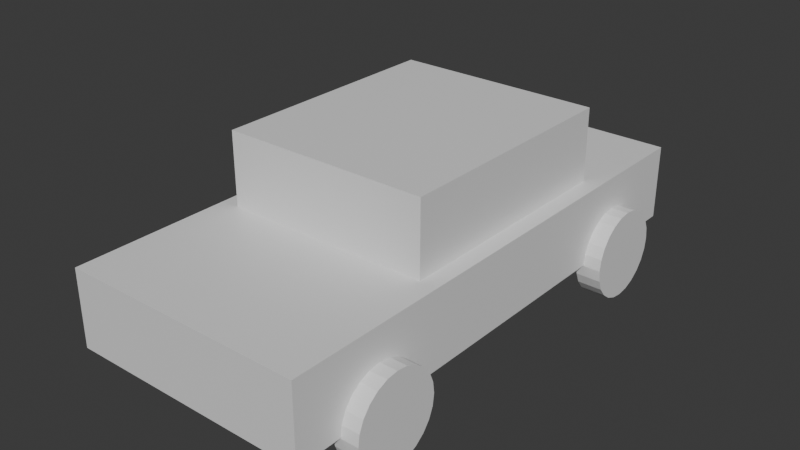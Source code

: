 # Source: scenery_car.blend  (saved by Blender 5.2.44; exported with 4.5.12 LTS)
import bpy
from mathutils import Matrix  # noqa: F401  (used for matrix-valued properties, if any)

bpy.ops.wm.read_factory_settings(use_empty=True)
scene = bpy.context.scene
scene.name = 'Scene'

# ---- collections
col_scenerycar = bpy.data.collections.new('SceneryCar'); scene.collection.children.link(col_scenerycar)

# ---- materials (node trees are filled in below, after node groups)
mat_paint = bpy.data.materials.new('Paint')
mat_paint.diffuse_color = (0.12, 0.27, 0.66, 1.0)
mat_paint.roughness = 0.35
mat_paint.metallic = 0.2
mat_glass = bpy.data.materials.new('Glass')
mat_glass.diffuse_color = (0.07, 0.16, 0.22, 1.0)
mat_glass.roughness = 0.2
mat_rubber = bpy.data.materials.new('Rubber')
mat_rubber.diffuse_color = (0.025, 0.025, 0.025, 1.0)
mat_rubber.roughness = 0.85

# ---- material node trees
mat_paint.use_nodes = True; mat_paint.node_tree.nodes.clear()
_N = mat_paint.node_tree.nodes; _L = mat_paint.node_tree.links
n0 = _N.new('ShaderNodeBsdfPrincipled'); n0.name = 'Principled BSDF'; n0.location = (-200, 100)
n0.inputs[10].default_value = 0.005
n1 = _N.new('ShaderNodeOutputMaterial'); n1.name = 'Material Output'; n1.location = (200, 100)
_L.new(n0.outputs[0], n1.inputs[0])
n1.is_active_output = True
mat_glass.use_nodes = True; mat_glass.node_tree.nodes.clear()
_N = mat_glass.node_tree.nodes; _L = mat_glass.node_tree.links
n0 = _N.new('ShaderNodeBsdfPrincipled'); n0.name = 'Principled BSDF'; n0.location = (-200, 100)
n0.inputs[10].default_value = 0.005
n1 = _N.new('ShaderNodeOutputMaterial'); n1.name = 'Material Output'; n1.location = (200, 100)
_L.new(n0.outputs[0], n1.inputs[0])
n1.is_active_output = True
mat_rubber.use_nodes = True; mat_rubber.node_tree.nodes.clear()
_N = mat_rubber.node_tree.nodes; _L = mat_rubber.node_tree.links
n0 = _N.new('ShaderNodeBsdfPrincipled'); n0.name = 'Principled BSDF'; n0.location = (-200, 100)
n0.inputs[10].default_value = 0.005
n1 = _N.new('ShaderNodeOutputMaterial'); n1.name = 'Material Output'; n1.location = (200, 100)
_L.new(n0.outputs[0], n1.inputs[0])
n1.is_active_output = True

# ---- world
world_world = bpy.data.worlds.new('World'); scene.world = world_world
world_world.use_nodes = True; world_world.node_tree.nodes.clear()
_N = world_world.node_tree.nodes; _L = world_world.node_tree.links
n0 = _N.new('ShaderNodeOutputWorld'); n0.name = 'World Output'; n0.location = (200, 100)
n1 = _N.new('ShaderNodeBackground'); n1.name = 'Background'; n1.location = (-200, 100)
n1.inputs[0].default_value = (0.05088, 0.05088, 0.05088, 1.0)
_L.new(n1.outputs[0], n0.inputs[0])
n0.is_active_output = True
world_world.color = (0.05088, 0.05088, 0.05088)
world_world.sun_shadow_jitter_overblur = 0.0

# ---- meshes
me_cube_032 = bpy.data.meshes.new('Cube.032')
me_cube_032.from_pydata([(-0.875, -1.875, -0.275), (-0.875, -1.875, 0.275), (-0.875, 1.875, -0.275), (-0.875, 1.875, 0.275), (0.875, -1.875, -0.275), (0.875, -1.875, 0.275), (0.875, 1.875, -0.275), (0.875, 1.875, 0.275)], [], [(0, 1, 3, 2), (2, 3, 7, 6), (6, 7, 5, 4), (4, 5, 1, 0), (2, 6, 4, 0), (7, 3, 1, 5)])
_uv = me_cube_032.uv_layers.new(name='UVMap')
_uv.uv.foreach_set('vector', [0.375, 0.0, 0.625, 0.0, 0.625, 0.25, 0.375, 0.25, 0.375, 0.25, 0.625, 0.25, 0.625, 0.5, 0.375, 0.5, 0.375, 0.5, 0.625, 0.5, 0.625, 0.75, 0.375, 0.75, 0.375, 0.75, 0.625, 0.75, 0.625, 1.0, 0.375, 1.0, 0.125, 0.5, 0.375, 0.5, 0.375, 0.75, 0.125, 0.75, 0.625, 0.5, 0.875, 0.5, 0.875, 0.75, 0.625, 0.75])
me_cube_032.materials.append(mat_paint)
me_cube_032.update()
me_cube_033 = bpy.data.meshes.new('Cube.033')
me_cube_033.from_pydata([(-0.75, -0.875, -0.31), (-0.75, -0.875, 0.31), (-0.75, 0.875, -0.31), (-0.75, 0.875, 0.31), (0.75, -0.875, -0.31), (0.75, -0.875, 0.31), (0.75, 0.875, -0.31), (0.75, 0.875, 0.31)], [], [(0, 1, 3, 2), (2, 3, 7, 6), (6, 7, 5, 4), (4, 5, 1, 0), (2, 6, 4, 0), (7, 3, 1, 5)])
_uv = me_cube_033.uv_layers.new(name='UVMap')
_uv.uv.foreach_set('vector', [0.375, 0.0, 0.625, 0.0, 0.625, 0.25, 0.375, 0.25, 0.375, 0.25, 0.625, 0.25, 0.625, 0.5, 0.375, 0.5, 0.375, 0.5, 0.625, 0.5, 0.625, 0.75, 0.375, 0.75, 0.375, 0.75, 0.625, 0.75, 0.625, 1.0, 0.375, 1.0, 0.125, 0.5, 0.375, 0.5, 0.375, 0.75, 0.125, 0.75, 0.625, 0.5, 0.875, 0.5, 0.875, 0.75, 0.625, 0.75])
me_cube_033.materials.append(mat_glass)
me_cube_033.update()
me_cylinder = bpy.data.meshes.new('Cylinder')
me_cylinder.from_pydata([(0.0, 0.32, -0.09), (0.0, 0.32, 0.09), (0.08282, 0.3091, -0.09), (0.08282, 0.3091, 0.09), (0.16, 0.2771, -0.09), (0.16, 0.2771, 0.09), (0.2263, 0.2263, -0.09), (0.2263, 0.2263, 0.09), (0.2771, 0.16, -0.09), (0.2771, 0.16, 0.09), (0.3091, 0.08282, -0.09), (0.3091, 0.08282, 0.09), (0.32, 0.0, -0.09), (0.32, 0.0, 0.09), (0.3091, -0.08282, -0.09), (0.3091, -0.08282, 0.09), (0.2771, -0.16, -0.09), (0.2771, -0.16, 0.09), (0.2263, -0.2263, -0.09), (0.2263, -0.2263, 0.09), (0.16, -0.2771, -0.09), (0.16, -0.2771, 0.09), (0.08282, -0.3091, -0.09), (0.08282, -0.3091, 0.09), (0.0, -0.32, -0.09), (0.0, -0.32, 0.09), (-0.08282, -0.3091, -0.09), (-0.08282, -0.3091, 0.09), (-0.16, -0.2771, -0.09), (-0.16, -0.2771, 0.09), (-0.2263, -0.2263, -0.09), (-0.2263, -0.2263, 0.09), (-0.2771, -0.16, -0.09), (-0.2771, -0.16, 0.09), (-0.3091, -0.08282, -0.09), (-0.3091, -0.08282, 0.09), (-0.32, 0.0, -0.09), (-0.32, 0.0, 0.09), (-0.3091, 0.08282, -0.09), (-0.3091, 0.08282, 0.09), (-0.2771, 0.16, -0.09), (-0.2771, 0.16, 0.09), (-0.2263, 0.2263, -0.09), (-0.2263, 0.2263, 0.09), (-0.16, 0.2771, -0.09), (-0.16, 0.2771, 0.09), (-0.08282, 0.3091, -0.09), (-0.08282, 0.3091, 0.09)], [], [(0, 1, 3, 2), (2, 3, 5, 4), (4, 5, 7, 6), (6, 7, 9, 8), (8, 9, 11, 10), (10, 11, 13, 12), (12, 13, 15, 14), (14, 15, 17, 16), (16, 17, 19, 18), (18, 19, 21, 20), (20, 21, 23, 22), (22, 23, 25, 24), (24, 25, 27, 26), (26, 27, 29, 28), (28, 29, 31, 30), (30, 31, 33, 32), (32, 33, 35, 34), (34, 35, 37, 36), (36, 37, 39, 38), (38, 39, 41, 40), (40, 41, 43, 42), (42, 43, 45, 44), (3, 1, 47, 45, 43, 41, 39, 37, 35, 33, 31, 29, 27, 25, 23, 21, 19, 17, 15, 13, 11, 9, 7, 5), (44, 45, 47, 46), (46, 47, 1, 0), (0, 2, 4, 6, 8, 10, 12, 14, 16, 18, 20, 22, 24, 26, 28, 30, 32, 34, 36, 38, 40, 42, 44, 46)])
_uv = me_cylinder.uv_layers.new(name='UVMap')
_uv.uv.foreach_set('vector', [1.0, 0.5, 1.0, 1.0, 0.9583, 1.0, 0.9583, 0.5, 0.9583, 0.5, 0.9583, 1.0, 0.9167, 1.0, 0.9167, 0.5, 0.9167, 0.5, 0.9167, 1.0, 0.875, 1.0, 0.875, 0.5, 0.875, 0.5, 0.875, 1.0, 0.8333, 1.0, 0.8333, 0.5, 0.8333, 0.5, 0.8333, 1.0, 0.7917, 1.0, 0.7917, 0.5, 0.7917, 0.5, 0.7917, 1.0, 0.75, 1.0, 0.75, 0.5, 0.75, 0.5, 0.75, 1.0, 0.7083, 1.0, 0.7083, 0.5, 0.7083, 0.5, 0.7083, 1.0, 0.6667, 1.0, 0.6667, 0.5, 0.6667, 0.5, 0.6667, 1.0, 0.625, 1.0, 0.625, 0.5, 0.625, 0.5, 0.625, 1.0, 0.5833, 1.0, 0.5833, 0.5, 0.5833, 0.5, 0.5833, 1.0, 0.5417, 1.0, 0.5417, 0.5, 0.5417, 0.5, 0.5417, 1.0, 0.5, 1.0, 0.5, 0.5, 0.5, 0.5, 0.5, 1.0, 0.4583, 1.0, 0.4583, 0.5, 0.4583, 0.5, 0.4583, 1.0, 0.4167, 1.0, 0.4167, 0.5, 0.4167, 0.5, 0.4167, 1.0, 0.375, 1.0, 0.375, 0.5, 0.375, 0.5, 0.375, 1.0, 0.3333, 1.0, 0.3333, 0.5, 0.3333, 0.5, 0.3333, 1.0, 0.2917, 1.0, 0.2917, 0.5, 0.2917, 0.5, 0.2917, 1.0, 0.25, 1.0, 0.25, 0.5, 0.25, 0.5, 0.25, 1.0, 0.2083, 1.0, 0.2083, 0.5, 0.2083, 0.5, 0.2083, 1.0, 0.1667, 1.0, 0.1667, 0.5, 0.1667, 0.5, 0.1667, 1.0, 0.125, 1.0, 0.125, 0.5, 0.125, 0.5, 0.125, 1.0, 0.08333, 1.0, 0.08333, 0.5, 0.3121, 0.4818, 0.25, 0.49, 0.1879, 0.4818, 0.13, 0.4578, 0.08029, 0.4197, 0.04215, 0.37, 0.01818, 0.3121, 0.01, 0.25, 0.01818, 0.1879, 0.04215, 0.13, 0.08029, 0.08029, 0.13, 0.04215, 0.1879, 0.01818, 0.25, 0.01, 0.3121, 0.01818, 0.37, 0.04215, 0.4197, 0.08029, 0.4578, 0.13, 0.4818, 0.1879, 0.49, 0.25, 0.4818, 0.3121, 0.4578, 0.37, 0.4197, 0.4197, 0.37, 0.4578, 0.08333, 0.5, 0.08333, 1.0, 0.04167, 1.0, 0.04167, 0.5, 0.04167, 0.5, 0.04167, 1.0, -1.863e-07, 1.0, -1.863e-07, 0.5, 0.75, 0.49, 0.8121, 0.4818, 0.87, 0.4578, 0.9197, 0.4197, 0.9578, 0.37, 0.9818, 0.3121, 0.99, 0.25, 0.9818, 0.1879, 0.9578, 0.13, 0.9197, 0.08029, 0.87, 0.04215, 0.8121, 0.01818, 0.75, 0.01, 0.6879, 0.01818, 0.63, 0.04215, 0.5803, 0.08029, 0.5422, 0.13, 0.5182, 0.1879, 0.51, 0.25, 0.5182, 0.3121, 0.5422, 0.37, 0.5803, 0.4197, 0.63, 0.4578, 0.6879, 0.4818])
me_cylinder.materials.append(mat_rubber)
me_cylinder.update()
me_cylinder_001 = bpy.data.meshes.new('Cylinder.001')
me_cylinder_001.from_pydata([(0.0, 0.32, -0.09), (0.0, 0.32, 0.09), (0.08282, 0.3091, -0.09), (0.08282, 0.3091, 0.09), (0.16, 0.2771, -0.09), (0.16, 0.2771, 0.09), (0.2263, 0.2263, -0.09), (0.2263, 0.2263, 0.09), (0.2771, 0.16, -0.09), (0.2771, 0.16, 0.09), (0.3091, 0.08282, -0.09), (0.3091, 0.08282, 0.09), (0.32, 0.0, -0.09), (0.32, 0.0, 0.09), (0.3091, -0.08282, -0.09), (0.3091, -0.08282, 0.09), (0.2771, -0.16, -0.09), (0.2771, -0.16, 0.09), (0.2263, -0.2263, -0.09), (0.2263, -0.2263, 0.09), (0.16, -0.2771, -0.09), (0.16, -0.2771, 0.09), (0.08282, -0.3091, -0.09), (0.08282, -0.3091, 0.09), (0.0, -0.32, -0.09), (0.0, -0.32, 0.09), (-0.08282, -0.3091, -0.09), (-0.08282, -0.3091, 0.09), (-0.16, -0.2771, -0.09), (-0.16, -0.2771, 0.09), (-0.2263, -0.2263, -0.09), (-0.2263, -0.2263, 0.09), (-0.2771, -0.16, -0.09), (-0.2771, -0.16, 0.09), (-0.3091, -0.08282, -0.09), (-0.3091, -0.08282, 0.09), (-0.32, 0.0, -0.09), (-0.32, 0.0, 0.09), (-0.3091, 0.08282, -0.09), (-0.3091, 0.08282, 0.09), (-0.2771, 0.16, -0.09), (-0.2771, 0.16, 0.09), (-0.2263, 0.2263, -0.09), (-0.2263, 0.2263, 0.09), (-0.16, 0.2771, -0.09), (-0.16, 0.2771, 0.09), (-0.08282, 0.3091, -0.09), (-0.08282, 0.3091, 0.09)], [], [(0, 1, 3, 2), (2, 3, 5, 4), (4, 5, 7, 6), (6, 7, 9, 8), (8, 9, 11, 10), (10, 11, 13, 12), (12, 13, 15, 14), (14, 15, 17, 16), (16, 17, 19, 18), (18, 19, 21, 20), (20, 21, 23, 22), (22, 23, 25, 24), (24, 25, 27, 26), (26, 27, 29, 28), (28, 29, 31, 30), (30, 31, 33, 32), (32, 33, 35, 34), (34, 35, 37, 36), (36, 37, 39, 38), (38, 39, 41, 40), (40, 41, 43, 42), (42, 43, 45, 44), (3, 1, 47, 45, 43, 41, 39, 37, 35, 33, 31, 29, 27, 25, 23, 21, 19, 17, 15, 13, 11, 9, 7, 5), (44, 45, 47, 46), (46, 47, 1, 0), (0, 2, 4, 6, 8, 10, 12, 14, 16, 18, 20, 22, 24, 26, 28, 30, 32, 34, 36, 38, 40, 42, 44, 46)])
_uv = me_cylinder_001.uv_layers.new(name='UVMap')
_uv.uv.foreach_set('vector', [1.0, 0.5, 1.0, 1.0, 0.9583, 1.0, 0.9583, 0.5, 0.9583, 0.5, 0.9583, 1.0, 0.9167, 1.0, 0.9167, 0.5, 0.9167, 0.5, 0.9167, 1.0, 0.875, 1.0, 0.875, 0.5, 0.875, 0.5, 0.875, 1.0, 0.8333, 1.0, 0.8333, 0.5, 0.8333, 0.5, 0.8333, 1.0, 0.7917, 1.0, 0.7917, 0.5, 0.7917, 0.5, 0.7917, 1.0, 0.75, 1.0, 0.75, 0.5, 0.75, 0.5, 0.75, 1.0, 0.7083, 1.0, 0.7083, 0.5, 0.7083, 0.5, 0.7083, 1.0, 0.6667, 1.0, 0.6667, 0.5, 0.6667, 0.5, 0.6667, 1.0, 0.625, 1.0, 0.625, 0.5, 0.625, 0.5, 0.625, 1.0, 0.5833, 1.0, 0.5833, 0.5, 0.5833, 0.5, 0.5833, 1.0, 0.5417, 1.0, 0.5417, 0.5, 0.5417, 0.5, 0.5417, 1.0, 0.5, 1.0, 0.5, 0.5, 0.5, 0.5, 0.5, 1.0, 0.4583, 1.0, 0.4583, 0.5, 0.4583, 0.5, 0.4583, 1.0, 0.4167, 1.0, 0.4167, 0.5, 0.4167, 0.5, 0.4167, 1.0, 0.375, 1.0, 0.375, 0.5, 0.375, 0.5, 0.375, 1.0, 0.3333, 1.0, 0.3333, 0.5, 0.3333, 0.5, 0.3333, 1.0, 0.2917, 1.0, 0.2917, 0.5, 0.2917, 0.5, 0.2917, 1.0, 0.25, 1.0, 0.25, 0.5, 0.25, 0.5, 0.25, 1.0, 0.2083, 1.0, 0.2083, 0.5, 0.2083, 0.5, 0.2083, 1.0, 0.1667, 1.0, 0.1667, 0.5, 0.1667, 0.5, 0.1667, 1.0, 0.125, 1.0, 0.125, 0.5, 0.125, 0.5, 0.125, 1.0, 0.08333, 1.0, 0.08333, 0.5, 0.3121, 0.4818, 0.25, 0.49, 0.1879, 0.4818, 0.13, 0.4578, 0.08029, 0.4197, 0.04215, 0.37, 0.01818, 0.3121, 0.01, 0.25, 0.01818, 0.1879, 0.04215, 0.13, 0.08029, 0.08029, 0.13, 0.04215, 0.1879, 0.01818, 0.25, 0.01, 0.3121, 0.01818, 0.37, 0.04215, 0.4197, 0.08029, 0.4578, 0.13, 0.4818, 0.1879, 0.49, 0.25, 0.4818, 0.3121, 0.4578, 0.37, 0.4197, 0.4197, 0.37, 0.4578, 0.08333, 0.5, 0.08333, 1.0, 0.04167, 1.0, 0.04167, 0.5, 0.04167, 0.5, 0.04167, 1.0, -1.863e-07, 1.0, -1.863e-07, 0.5, 0.75, 0.49, 0.8121, 0.4818, 0.87, 0.4578, 0.9197, 0.4197, 0.9578, 0.37, 0.9818, 0.3121, 0.99, 0.25, 0.9818, 0.1879, 0.9578, 0.13, 0.9197, 0.08029, 0.87, 0.04215, 0.8121, 0.01818, 0.75, 0.01, 0.6879, 0.01818, 0.63, 0.04215, 0.5803, 0.08029, 0.5422, 0.13, 0.5182, 0.1879, 0.51, 0.25, 0.5182, 0.3121, 0.5422, 0.37, 0.5803, 0.4197, 0.63, 0.4578, 0.6879, 0.4818])
me_cylinder_001.materials.append(mat_rubber)
me_cylinder_001.update()
me_cylinder_002 = bpy.data.meshes.new('Cylinder.002')
me_cylinder_002.from_pydata([(0.0, 0.32, -0.09), (0.0, 0.32, 0.09), (0.08282, 0.3091, -0.09), (0.08282, 0.3091, 0.09), (0.16, 0.2771, -0.09), (0.16, 0.2771, 0.09), (0.2263, 0.2263, -0.09), (0.2263, 0.2263, 0.09), (0.2771, 0.16, -0.09), (0.2771, 0.16, 0.09), (0.3091, 0.08282, -0.09), (0.3091, 0.08282, 0.09), (0.32, 0.0, -0.09), (0.32, 0.0, 0.09), (0.3091, -0.08282, -0.09), (0.3091, -0.08282, 0.09), (0.2771, -0.16, -0.09), (0.2771, -0.16, 0.09), (0.2263, -0.2263, -0.09), (0.2263, -0.2263, 0.09), (0.16, -0.2771, -0.09), (0.16, -0.2771, 0.09), (0.08282, -0.3091, -0.09), (0.08282, -0.3091, 0.09), (0.0, -0.32, -0.09), (0.0, -0.32, 0.09), (-0.08282, -0.3091, -0.09), (-0.08282, -0.3091, 0.09), (-0.16, -0.2771, -0.09), (-0.16, -0.2771, 0.09), (-0.2263, -0.2263, -0.09), (-0.2263, -0.2263, 0.09), (-0.2771, -0.16, -0.09), (-0.2771, -0.16, 0.09), (-0.3091, -0.08282, -0.09), (-0.3091, -0.08282, 0.09), (-0.32, 0.0, -0.09), (-0.32, 0.0, 0.09), (-0.3091, 0.08282, -0.09), (-0.3091, 0.08282, 0.09), (-0.2771, 0.16, -0.09), (-0.2771, 0.16, 0.09), (-0.2263, 0.2263, -0.09), (-0.2263, 0.2263, 0.09), (-0.16, 0.2771, -0.09), (-0.16, 0.2771, 0.09), (-0.08282, 0.3091, -0.09), (-0.08282, 0.3091, 0.09)], [], [(0, 1, 3, 2), (2, 3, 5, 4), (4, 5, 7, 6), (6, 7, 9, 8), (8, 9, 11, 10), (10, 11, 13, 12), (12, 13, 15, 14), (14, 15, 17, 16), (16, 17, 19, 18), (18, 19, 21, 20), (20, 21, 23, 22), (22, 23, 25, 24), (24, 25, 27, 26), (26, 27, 29, 28), (28, 29, 31, 30), (30, 31, 33, 32), (32, 33, 35, 34), (34, 35, 37, 36), (36, 37, 39, 38), (38, 39, 41, 40), (40, 41, 43, 42), (42, 43, 45, 44), (3, 1, 47, 45, 43, 41, 39, 37, 35, 33, 31, 29, 27, 25, 23, 21, 19, 17, 15, 13, 11, 9, 7, 5), (44, 45, 47, 46), (46, 47, 1, 0), (0, 2, 4, 6, 8, 10, 12, 14, 16, 18, 20, 22, 24, 26, 28, 30, 32, 34, 36, 38, 40, 42, 44, 46)])
_uv = me_cylinder_002.uv_layers.new(name='UVMap')
_uv.uv.foreach_set('vector', [1.0, 0.5, 1.0, 1.0, 0.9583, 1.0, 0.9583, 0.5, 0.9583, 0.5, 0.9583, 1.0, 0.9167, 1.0, 0.9167, 0.5, 0.9167, 0.5, 0.9167, 1.0, 0.875, 1.0, 0.875, 0.5, 0.875, 0.5, 0.875, 1.0, 0.8333, 1.0, 0.8333, 0.5, 0.8333, 0.5, 0.8333, 1.0, 0.7917, 1.0, 0.7917, 0.5, 0.7917, 0.5, 0.7917, 1.0, 0.75, 1.0, 0.75, 0.5, 0.75, 0.5, 0.75, 1.0, 0.7083, 1.0, 0.7083, 0.5, 0.7083, 0.5, 0.7083, 1.0, 0.6667, 1.0, 0.6667, 0.5, 0.6667, 0.5, 0.6667, 1.0, 0.625, 1.0, 0.625, 0.5, 0.625, 0.5, 0.625, 1.0, 0.5833, 1.0, 0.5833, 0.5, 0.5833, 0.5, 0.5833, 1.0, 0.5417, 1.0, 0.5417, 0.5, 0.5417, 0.5, 0.5417, 1.0, 0.5, 1.0, 0.5, 0.5, 0.5, 0.5, 0.5, 1.0, 0.4583, 1.0, 0.4583, 0.5, 0.4583, 0.5, 0.4583, 1.0, 0.4167, 1.0, 0.4167, 0.5, 0.4167, 0.5, 0.4167, 1.0, 0.375, 1.0, 0.375, 0.5, 0.375, 0.5, 0.375, 1.0, 0.3333, 1.0, 0.3333, 0.5, 0.3333, 0.5, 0.3333, 1.0, 0.2917, 1.0, 0.2917, 0.5, 0.2917, 0.5, 0.2917, 1.0, 0.25, 1.0, 0.25, 0.5, 0.25, 0.5, 0.25, 1.0, 0.2083, 1.0, 0.2083, 0.5, 0.2083, 0.5, 0.2083, 1.0, 0.1667, 1.0, 0.1667, 0.5, 0.1667, 0.5, 0.1667, 1.0, 0.125, 1.0, 0.125, 0.5, 0.125, 0.5, 0.125, 1.0, 0.08333, 1.0, 0.08333, 0.5, 0.3121, 0.4818, 0.25, 0.49, 0.1879, 0.4818, 0.13, 0.4578, 0.08029, 0.4197, 0.04215, 0.37, 0.01818, 0.3121, 0.01, 0.25, 0.01818, 0.1879, 0.04215, 0.13, 0.08029, 0.08029, 0.13, 0.04215, 0.1879, 0.01818, 0.25, 0.01, 0.3121, 0.01818, 0.37, 0.04215, 0.4197, 0.08029, 0.4578, 0.13, 0.4818, 0.1879, 0.49, 0.25, 0.4818, 0.3121, 0.4578, 0.37, 0.4197, 0.4197, 0.37, 0.4578, 0.08333, 0.5, 0.08333, 1.0, 0.04167, 1.0, 0.04167, 0.5, 0.04167, 0.5, 0.04167, 1.0, -1.863e-07, 1.0, -1.863e-07, 0.5, 0.75, 0.49, 0.8121, 0.4818, 0.87, 0.4578, 0.9197, 0.4197, 0.9578, 0.37, 0.9818, 0.3121, 0.99, 0.25, 0.9818, 0.1879, 0.9578, 0.13, 0.9197, 0.08029, 0.87, 0.04215, 0.8121, 0.01818, 0.75, 0.01, 0.6879, 0.01818, 0.63, 0.04215, 0.5803, 0.08029, 0.5422, 0.13, 0.5182, 0.1879, 0.51, 0.25, 0.5182, 0.3121, 0.5422, 0.37, 0.5803, 0.4197, 0.63, 0.4578, 0.6879, 0.4818])
me_cylinder_002.materials.append(mat_rubber)
me_cylinder_002.update()
me_cylinder_003 = bpy.data.meshes.new('Cylinder.003')
me_cylinder_003.from_pydata([(0.0, 0.32, -0.09), (0.0, 0.32, 0.09), (0.08282, 0.3091, -0.09), (0.08282, 0.3091, 0.09), (0.16, 0.2771, -0.09), (0.16, 0.2771, 0.09), (0.2263, 0.2263, -0.09), (0.2263, 0.2263, 0.09), (0.2771, 0.16, -0.09), (0.2771, 0.16, 0.09), (0.3091, 0.08282, -0.09), (0.3091, 0.08282, 0.09), (0.32, 0.0, -0.09), (0.32, 0.0, 0.09), (0.3091, -0.08282, -0.09), (0.3091, -0.08282, 0.09), (0.2771, -0.16, -0.09), (0.2771, -0.16, 0.09), (0.2263, -0.2263, -0.09), (0.2263, -0.2263, 0.09), (0.16, -0.2771, -0.09), (0.16, -0.2771, 0.09), (0.08282, -0.3091, -0.09), (0.08282, -0.3091, 0.09), (0.0, -0.32, -0.09), (0.0, -0.32, 0.09), (-0.08282, -0.3091, -0.09), (-0.08282, -0.3091, 0.09), (-0.16, -0.2771, -0.09), (-0.16, -0.2771, 0.09), (-0.2263, -0.2263, -0.09), (-0.2263, -0.2263, 0.09), (-0.2771, -0.16, -0.09), (-0.2771, -0.16, 0.09), (-0.3091, -0.08282, -0.09), (-0.3091, -0.08282, 0.09), (-0.32, 0.0, -0.09), (-0.32, 0.0, 0.09), (-0.3091, 0.08282, -0.09), (-0.3091, 0.08282, 0.09), (-0.2771, 0.16, -0.09), (-0.2771, 0.16, 0.09), (-0.2263, 0.2263, -0.09), (-0.2263, 0.2263, 0.09), (-0.16, 0.2771, -0.09), (-0.16, 0.2771, 0.09), (-0.08282, 0.3091, -0.09), (-0.08282, 0.3091, 0.09)], [], [(0, 1, 3, 2), (2, 3, 5, 4), (4, 5, 7, 6), (6, 7, 9, 8), (8, 9, 11, 10), (10, 11, 13, 12), (12, 13, 15, 14), (14, 15, 17, 16), (16, 17, 19, 18), (18, 19, 21, 20), (20, 21, 23, 22), (22, 23, 25, 24), (24, 25, 27, 26), (26, 27, 29, 28), (28, 29, 31, 30), (30, 31, 33, 32), (32, 33, 35, 34), (34, 35, 37, 36), (36, 37, 39, 38), (38, 39, 41, 40), (40, 41, 43, 42), (42, 43, 45, 44), (3, 1, 47, 45, 43, 41, 39, 37, 35, 33, 31, 29, 27, 25, 23, 21, 19, 17, 15, 13, 11, 9, 7, 5), (44, 45, 47, 46), (46, 47, 1, 0), (0, 2, 4, 6, 8, 10, 12, 14, 16, 18, 20, 22, 24, 26, 28, 30, 32, 34, 36, 38, 40, 42, 44, 46)])
_uv = me_cylinder_003.uv_layers.new(name='UVMap')
_uv.uv.foreach_set('vector', [1.0, 0.5, 1.0, 1.0, 0.9583, 1.0, 0.9583, 0.5, 0.9583, 0.5, 0.9583, 1.0, 0.9167, 1.0, 0.9167, 0.5, 0.9167, 0.5, 0.9167, 1.0, 0.875, 1.0, 0.875, 0.5, 0.875, 0.5, 0.875, 1.0, 0.8333, 1.0, 0.8333, 0.5, 0.8333, 0.5, 0.8333, 1.0, 0.7917, 1.0, 0.7917, 0.5, 0.7917, 0.5, 0.7917, 1.0, 0.75, 1.0, 0.75, 0.5, 0.75, 0.5, 0.75, 1.0, 0.7083, 1.0, 0.7083, 0.5, 0.7083, 0.5, 0.7083, 1.0, 0.6667, 1.0, 0.6667, 0.5, 0.6667, 0.5, 0.6667, 1.0, 0.625, 1.0, 0.625, 0.5, 0.625, 0.5, 0.625, 1.0, 0.5833, 1.0, 0.5833, 0.5, 0.5833, 0.5, 0.5833, 1.0, 0.5417, 1.0, 0.5417, 0.5, 0.5417, 0.5, 0.5417, 1.0, 0.5, 1.0, 0.5, 0.5, 0.5, 0.5, 0.5, 1.0, 0.4583, 1.0, 0.4583, 0.5, 0.4583, 0.5, 0.4583, 1.0, 0.4167, 1.0, 0.4167, 0.5, 0.4167, 0.5, 0.4167, 1.0, 0.375, 1.0, 0.375, 0.5, 0.375, 0.5, 0.375, 1.0, 0.3333, 1.0, 0.3333, 0.5, 0.3333, 0.5, 0.3333, 1.0, 0.2917, 1.0, 0.2917, 0.5, 0.2917, 0.5, 0.2917, 1.0, 0.25, 1.0, 0.25, 0.5, 0.25, 0.5, 0.25, 1.0, 0.2083, 1.0, 0.2083, 0.5, 0.2083, 0.5, 0.2083, 1.0, 0.1667, 1.0, 0.1667, 0.5, 0.1667, 0.5, 0.1667, 1.0, 0.125, 1.0, 0.125, 0.5, 0.125, 0.5, 0.125, 1.0, 0.08333, 1.0, 0.08333, 0.5, 0.3121, 0.4818, 0.25, 0.49, 0.1879, 0.4818, 0.13, 0.4578, 0.08029, 0.4197, 0.04215, 0.37, 0.01818, 0.3121, 0.01, 0.25, 0.01818, 0.1879, 0.04215, 0.13, 0.08029, 0.08029, 0.13, 0.04215, 0.1879, 0.01818, 0.25, 0.01, 0.3121, 0.01818, 0.37, 0.04215, 0.4197, 0.08029, 0.4578, 0.13, 0.4818, 0.1879, 0.49, 0.25, 0.4818, 0.3121, 0.4578, 0.37, 0.4197, 0.4197, 0.37, 0.4578, 0.08333, 0.5, 0.08333, 1.0, 0.04167, 1.0, 0.04167, 0.5, 0.04167, 0.5, 0.04167, 1.0, -1.863e-07, 1.0, -1.863e-07, 0.5, 0.75, 0.49, 0.8121, 0.4818, 0.87, 0.4578, 0.9197, 0.4197, 0.9578, 0.37, 0.9818, 0.3121, 0.99, 0.25, 0.9818, 0.1879, 0.9578, 0.13, 0.9197, 0.08029, 0.87, 0.04215, 0.8121, 0.01818, 0.75, 0.01, 0.6879, 0.01818, 0.63, 0.04215, 0.5803, 0.08029, 0.5422, 0.13, 0.5182, 0.1879, 0.51, 0.25, 0.5182, 0.3121, 0.5422, 0.37, 0.5803, 0.4197, 0.63, 0.4578, 0.6879, 0.4818])
me_cylinder_003.materials.append(mat_rubber)
me_cylinder_003.update()

# ---- objects
ob_body = bpy.data.objects.new('Body', me_cube_032)
ob_cabin = bpy.data.objects.new('Cabin', me_cube_033)
ob_wheel = bpy.data.objects.new('Wheel', me_cylinder)
ob_wheel_001 = bpy.data.objects.new('Wheel.001', me_cylinder_001)
ob_wheel_002 = bpy.data.objects.new('Wheel.002', me_cylinder_002)
ob_wheel_003 = bpy.data.objects.new('Wheel.003', me_cylinder_003)

# ---- transforms, parenting, visibility, modifiers, constraints
ob_body.location = (0.0, 0.0, 0.63)
ob_cabin.location = (0.0, 0.15, 1.12)
ob_wheel.location = (-0.91, -1.22, 0.35)
ob_wheel.rotation_euler = (0.0, 1.571, 0.0)
ob_wheel_001.location = (0.91, -1.22, 0.35)
ob_wheel_001.rotation_euler = (0.0, 1.571, 0.0)
ob_wheel_002.location = (-0.91, 1.22, 0.35)
ob_wheel_002.rotation_euler = (0.0, 1.571, 0.0)
ob_wheel_003.location = (0.91, 1.22, 0.35)
ob_wheel_003.rotation_euler = (0.0, 1.571, 0.0)

# ---- collection membership
col_scenerycar.objects.link(ob_body)
col_scenerycar.objects.link(ob_cabin)
col_scenerycar.objects.link(ob_wheel)
col_scenerycar.objects.link(ob_wheel_001)
col_scenerycar.objects.link(ob_wheel_002)
col_scenerycar.objects.link(ob_wheel_003)

# ---- scene / render settings (as saved in the file)
scene.frame_start = 1; scene.frame_end = 250; scene.frame_set(1)
scene.render.engine = 'BLENDER_EEVEE_NEXT'
scene.render.bake_bias = 0.0
scene.render.bake_samples = 0
scene.render.compositor_device = 'GPU'
scene.eevee.use_volume_custom_range = False
scene.eevee.fast_gi_thickness_near = 0.1
scene.eevee.fast_gi_thickness_far = 0.0
scene.eevee.ray_tracing_options.screen_trace_thickness = 0.1
bpy.context.view_layer.update()

# ---- added for rendering (the .blend has no active camera and no usable light): camera, sun
cam_auto = bpy.data.cameras.new('AutoCamera')
cam_auto.lens = 50.0
cam_auto.sensor_width = 36.0
cam_auto.clip_end = 1000.0
ob_auto_camera = bpy.data.objects.new('AutoCamera', cam_auto)
scene.collection.objects.link(ob_auto_camera)
ob_auto_camera.location = (4.14006, -4.96807, 4.04205)
ob_auto_camera.rotation_euler = (1.09748, -7.21219e-08, 0.694738)
scene.camera = ob_auto_camera
light_auto_sun = bpy.data.lights.new('AutoSun', 'SUN')
light_auto_sun.energy = 3.0
light_auto_sun.angle = 0.0523599
ob_auto_sun = bpy.data.objects.new('AutoSun', light_auto_sun)
scene.collection.objects.link(ob_auto_sun)
ob_auto_sun.rotation_euler = (0.872665, 0.174533, 0.523599)
bpy.context.view_layer.update()
